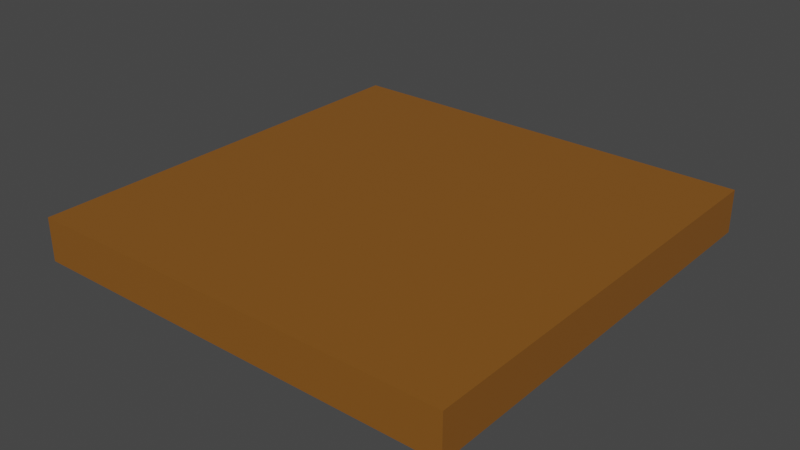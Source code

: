 # Source: platform.blend  (saved by Blender 2.93.20; exported with 4.5.12 LTS)
import bpy
from mathutils import Matrix  # noqa: F401  (used for matrix-valued properties, if any)

bpy.ops.wm.read_factory_settings(use_empty=True)
scene = bpy.context.scene
scene.name = 'Scene'

# ---- collections
col_collection = bpy.data.collections.new('Collection'); scene.collection.children.link(col_collection)

# ---- materials (node trees are filled in below, after node groups)
mat_material_002 = bpy.data.materials.new('Material.002')
mat_material_002.use_transparent_shadow = False

# ---- material node trees
mat_material_002.use_nodes = True; mat_material_002.node_tree.nodes.clear()
_N = mat_material_002.node_tree.nodes; _L = mat_material_002.node_tree.links
n0 = _N.new('ShaderNodeBsdfPrincipled'); n0.name = 'Principled BSDF'; n0.location = (10, 300)
n0.distribution = 'GGX'
n0.subsurface_method = 'BURLEY'
n0.inputs[0].default_value = (0.2423, 0.09084, 0.01096, 1.0)
n0.inputs[3].default_value = 1.45
n0.inputs[27].default_value = (0.0, 0.0, 0.0, 1.0)
n0.inputs[28].default_value = 1.0
n1 = _N.new('ShaderNodeOutputMaterial'); n1.name = 'Material Output'; n1.location = (300, 300)
_L.new(n0.outputs[0], n1.inputs[0])
n1.is_active_output = True

# ---- world
world_world = bpy.data.worlds.new('World'); scene.world = world_world
world_world.use_nodes = True; world_world.node_tree.nodes.clear()
_N = world_world.node_tree.nodes; _L = world_world.node_tree.links
n0 = _N.new('ShaderNodeOutputWorld'); n0.name = 'World Output'; n0.location = (300, 300)
n1 = _N.new('ShaderNodeBackground'); n1.name = 'Background'; n1.location = (10, 300)
n1.inputs[0].default_value = (0.05088, 0.05088, 0.05088, 1.0)
_L.new(n1.outputs[0], n0.inputs[0])
n0.is_active_output = True
world_world.color = (0.05088, 0.05088, 0.05088)
world_world.use_sun_shadow = False
world_world.sun_shadow_jitter_overblur = 0.0

# ---- meshes
me_cube_001 = bpy.data.meshes.new('Cube.001')
me_cube_001.from_pydata([(-0.5, -0.5, -0.5), (-0.5, -0.5, 0.5), (-0.5, 0.5, -0.5), (-0.5, 0.5, 0.5), (0.5, -0.5, -0.5), (0.5, -0.5, 0.5), (0.5, 0.5, -0.5), (0.5, 0.5, 0.5)], [], [(0, 1, 3, 2), (2, 3, 7, 6), (6, 7, 5, 4), (4, 5, 1, 0), (2, 6, 4, 0), (7, 3, 1, 5)])
_uv = me_cube_001.uv_layers.new(name='UVMap')
_uv.uv.foreach_set('vector', [0.375, 0.0, 0.625, 0.0, 0.625, 0.25, 0.375, 0.25, 0.375, 0.25, 0.625, 0.25, 0.625, 0.5, 0.375, 0.5, 0.375, 0.5, 0.625, 0.5, 0.625, 0.75, 0.375, 0.75, 0.375, 0.75, 0.625, 0.75, 0.625, 1.0, 0.375, 1.0, 0.125, 0.5, 0.375, 0.5, 0.375, 0.75, 0.125, 0.75, 0.625, 0.5, 0.875, 0.5, 0.875, 0.75, 0.625, 0.75])
me_cube_001.materials.append(mat_material_002)
me_cube_001.use_remesh_fix_poles = True
me_cube_001.use_remesh_preserve_attributes = False
me_cube_001.update()

# ---- objects
ob_cube = bpy.data.objects.new('Cube', me_cube_001)

# ---- transforms, parenting, visibility, modifiers, constraints
ob_cube.location = (0.0, 0.0, 0.95)
ob_cube.scale = (1.0, 1.0, 0.1)

# ---- collection membership
col_collection.objects.link(ob_cube)

# ---- scene / render settings (as saved in the file)
scene.frame_start = 1; scene.frame_end = 250; scene.frame_set(1)
scene.render.engine = 'BLENDER_EEVEE_NEXT'
scene.cycles.use_denoising = False
scene.cycles.samples = 128
scene.cycles.sampling_pattern = 'TABULATED_SOBOL'
scene.cycles.use_adaptive_sampling = False
scene.cycles.use_light_tree = False
scene.view_settings.view_transform = 'Filmic'
bpy.context.view_layer.update()

# ---- added for rendering (the .blend has no active camera and no usable light): camera, sun
cam_auto = bpy.data.cameras.new('AutoCamera')
cam_auto.lens = 50.0
cam_auto.sensor_width = 36.0
cam_auto.clip_end = 1000.0
ob_auto_camera = bpy.data.objects.new('AutoCamera', cam_auto)
scene.collection.objects.link(ob_auto_camera)
ob_auto_camera.location = (1.31173, -1.57408, 1.99939)
ob_auto_camera.rotation_euler = (1.09748, -7.21219e-08, 0.694738)
scene.camera = ob_auto_camera
light_auto_sun = bpy.data.lights.new('AutoSun', 'SUN')
light_auto_sun.energy = 3.0
light_auto_sun.angle = 0.0523599
ob_auto_sun = bpy.data.objects.new('AutoSun', light_auto_sun)
scene.collection.objects.link(ob_auto_sun)
ob_auto_sun.rotation_euler = (0.872665, 0.174533, 0.523599)
bpy.context.view_layer.update()
